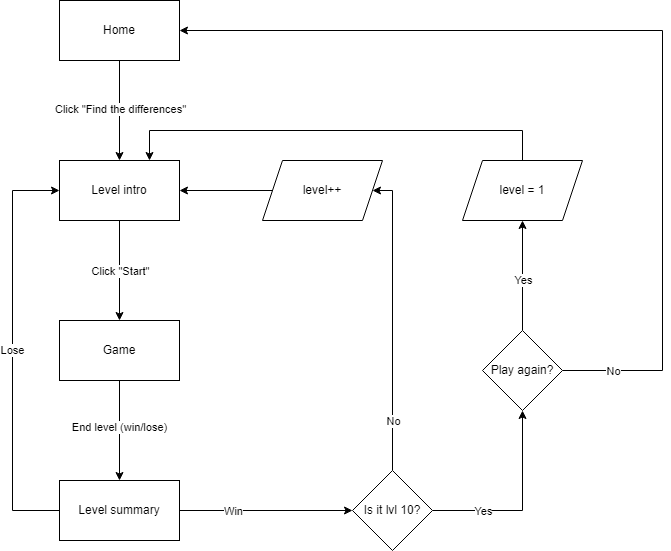

The diagram above was exported from draw.io. Its source (the exported page's mxGraphModel, read from the mxfile embedded in the PNG):
<mxGraphModel dx="2074" dy="1140" grid="1" gridSize="10" guides="1" tooltips="1" connect="1" arrows="1" fold="1" page="1" pageScale="1" pageWidth="827" pageHeight="1169" math="0" shadow="0">
  <root>
    <mxCell id="0" />
    <mxCell id="1" parent="0" />
    <mxCell id="nZnQbOZs1F1N1zhfuQGj-1" style="edgeStyle=orthogonalEdgeStyle;rounded=0;orthogonalLoop=1;jettySize=auto;html=1;" edge="1" parent="1" source="nZnQbOZs1F1N1zhfuQGj-3" target="nZnQbOZs1F1N1zhfuQGj-6">
      <mxGeometry relative="1" as="geometry" />
    </mxCell>
    <mxCell id="nZnQbOZs1F1N1zhfuQGj-2" value="Click &quot;Find the differences&quot;" style="edgeLabel;html=1;align=center;verticalAlign=middle;resizable=0;points=[];" connectable="0" vertex="1" parent="nZnQbOZs1F1N1zhfuQGj-1">
      <mxGeometry x="-0.0381" relative="1" as="geometry">
        <mxPoint as="offset" />
      </mxGeometry>
    </mxCell>
    <mxCell id="nZnQbOZs1F1N1zhfuQGj-3" value="Home" style="rounded=0;whiteSpace=wrap;html=1;" vertex="1" parent="1">
      <mxGeometry x="87" y="40" width="120" height="60" as="geometry" />
    </mxCell>
    <mxCell id="nZnQbOZs1F1N1zhfuQGj-4" style="edgeStyle=orthogonalEdgeStyle;rounded=0;orthogonalLoop=1;jettySize=auto;html=1;exitX=0.5;exitY=1;exitDx=0;exitDy=0;entryX=0.5;entryY=0;entryDx=0;entryDy=0;" edge="1" parent="1" source="nZnQbOZs1F1N1zhfuQGj-6" target="nZnQbOZs1F1N1zhfuQGj-9">
      <mxGeometry relative="1" as="geometry" />
    </mxCell>
    <mxCell id="nZnQbOZs1F1N1zhfuQGj-5" value="Click &quot;Start&quot;" style="edgeLabel;html=1;align=center;verticalAlign=middle;resizable=0;points=[];" connectable="0" vertex="1" parent="nZnQbOZs1F1N1zhfuQGj-4">
      <mxGeometry x="0.0029" relative="1" as="geometry">
        <mxPoint as="offset" />
      </mxGeometry>
    </mxCell>
    <mxCell id="nZnQbOZs1F1N1zhfuQGj-6" value="Level intro" style="rounded=0;whiteSpace=wrap;html=1;" vertex="1" parent="1">
      <mxGeometry x="87" y="200" width="120" height="60" as="geometry" />
    </mxCell>
    <mxCell id="nZnQbOZs1F1N1zhfuQGj-7" style="edgeStyle=orthogonalEdgeStyle;rounded=0;orthogonalLoop=1;jettySize=auto;html=1;entryX=0.5;entryY=0;entryDx=0;entryDy=0;" edge="1" parent="1" source="nZnQbOZs1F1N1zhfuQGj-9" target="nZnQbOZs1F1N1zhfuQGj-14">
      <mxGeometry relative="1" as="geometry" />
    </mxCell>
    <mxCell id="nZnQbOZs1F1N1zhfuQGj-8" value="End level (win/lose)" style="edgeLabel;html=1;align=center;verticalAlign=middle;resizable=0;points=[];" connectable="0" vertex="1" parent="nZnQbOZs1F1N1zhfuQGj-7">
      <mxGeometry x="-0.0771" y="-1" relative="1" as="geometry">
        <mxPoint as="offset" />
      </mxGeometry>
    </mxCell>
    <mxCell id="nZnQbOZs1F1N1zhfuQGj-9" value="Game" style="rounded=0;whiteSpace=wrap;html=1;" vertex="1" parent="1">
      <mxGeometry x="87" y="360" width="120" height="60" as="geometry" />
    </mxCell>
    <mxCell id="nZnQbOZs1F1N1zhfuQGj-10" style="edgeStyle=orthogonalEdgeStyle;rounded=0;orthogonalLoop=1;jettySize=auto;html=1;entryX=0;entryY=0.5;entryDx=0;entryDy=0;" edge="1" parent="1" source="nZnQbOZs1F1N1zhfuQGj-14" target="nZnQbOZs1F1N1zhfuQGj-6">
      <mxGeometry relative="1" as="geometry">
        <Array as="points">
          <mxPoint x="40" y="550" />
          <mxPoint x="40" y="230" />
        </Array>
      </mxGeometry>
    </mxCell>
    <mxCell id="nZnQbOZs1F1N1zhfuQGj-11" value="Lose" style="edgeLabel;html=1;align=center;verticalAlign=middle;resizable=0;points=[];" connectable="0" vertex="1" parent="nZnQbOZs1F1N1zhfuQGj-10">
      <mxGeometry x="0.005" y="1" relative="1" as="geometry">
        <mxPoint as="offset" />
      </mxGeometry>
    </mxCell>
    <mxCell id="nZnQbOZs1F1N1zhfuQGj-12" style="edgeStyle=orthogonalEdgeStyle;rounded=0;orthogonalLoop=1;jettySize=auto;html=1;exitX=1;exitY=0.5;exitDx=0;exitDy=0;" edge="1" parent="1" source="nZnQbOZs1F1N1zhfuQGj-14" target="nZnQbOZs1F1N1zhfuQGj-19">
      <mxGeometry relative="1" as="geometry" />
    </mxCell>
    <mxCell id="nZnQbOZs1F1N1zhfuQGj-13" value="Win" style="edgeLabel;html=1;align=center;verticalAlign=middle;resizable=0;points=[];" connectable="0" vertex="1" parent="nZnQbOZs1F1N1zhfuQGj-12">
      <mxGeometry x="-0.2039" y="-1" relative="1" as="geometry">
        <mxPoint x="-16" y="-1" as="offset" />
      </mxGeometry>
    </mxCell>
    <mxCell id="nZnQbOZs1F1N1zhfuQGj-14" value="Level summary" style="rounded=0;whiteSpace=wrap;html=1;" vertex="1" parent="1">
      <mxGeometry x="87" y="520" width="120" height="60" as="geometry" />
    </mxCell>
    <mxCell id="nZnQbOZs1F1N1zhfuQGj-15" style="edgeStyle=orthogonalEdgeStyle;rounded=0;orthogonalLoop=1;jettySize=auto;html=1;exitX=0.5;exitY=0;exitDx=0;exitDy=0;entryX=1;entryY=0.5;entryDx=0;entryDy=0;" edge="1" parent="1" source="nZnQbOZs1F1N1zhfuQGj-19" target="nZnQbOZs1F1N1zhfuQGj-21">
      <mxGeometry relative="1" as="geometry">
        <mxPoint x="280" y="230" as="targetPoint" />
        <Array as="points">
          <mxPoint x="420" y="230" />
        </Array>
      </mxGeometry>
    </mxCell>
    <mxCell id="nZnQbOZs1F1N1zhfuQGj-16" value="No" style="edgeLabel;html=1;align=center;verticalAlign=middle;resizable=0;points=[];" connectable="0" vertex="1" parent="nZnQbOZs1F1N1zhfuQGj-15">
      <mxGeometry x="0.2867" y="2" relative="1" as="geometry">
        <mxPoint x="2" y="143" as="offset" />
      </mxGeometry>
    </mxCell>
    <mxCell id="nZnQbOZs1F1N1zhfuQGj-17" style="edgeStyle=orthogonalEdgeStyle;rounded=0;orthogonalLoop=1;jettySize=auto;html=1;entryX=0.5;entryY=1;entryDx=0;entryDy=0;" edge="1" parent="1" source="nZnQbOZs1F1N1zhfuQGj-19" target="nZnQbOZs1F1N1zhfuQGj-26">
      <mxGeometry relative="1" as="geometry" />
    </mxCell>
    <mxCell id="nZnQbOZs1F1N1zhfuQGj-18" value="Yes" style="edgeLabel;html=1;align=center;verticalAlign=middle;resizable=0;points=[];" connectable="0" vertex="1" parent="nZnQbOZs1F1N1zhfuQGj-17">
      <mxGeometry x="-0.0214" relative="1" as="geometry">
        <mxPoint x="-40" y="3" as="offset" />
      </mxGeometry>
    </mxCell>
    <mxCell id="nZnQbOZs1F1N1zhfuQGj-19" value="Is it lvl 10?" style="rhombus;whiteSpace=wrap;html=1;" vertex="1" parent="1">
      <mxGeometry x="380" y="510" width="80" height="80" as="geometry" />
    </mxCell>
    <mxCell id="nZnQbOZs1F1N1zhfuQGj-20" style="edgeStyle=orthogonalEdgeStyle;rounded=0;orthogonalLoop=1;jettySize=auto;html=1;" edge="1" parent="1" source="nZnQbOZs1F1N1zhfuQGj-21" target="nZnQbOZs1F1N1zhfuQGj-6">
      <mxGeometry relative="1" as="geometry" />
    </mxCell>
    <mxCell id="nZnQbOZs1F1N1zhfuQGj-21" value="level++" style="shape=parallelogram;perimeter=parallelogramPerimeter;whiteSpace=wrap;html=1;fixedSize=1;" vertex="1" parent="1">
      <mxGeometry x="290" y="200" width="120" height="60" as="geometry" />
    </mxCell>
    <mxCell id="nZnQbOZs1F1N1zhfuQGj-22" style="edgeStyle=orthogonalEdgeStyle;rounded=0;orthogonalLoop=1;jettySize=auto;html=1;entryX=0.5;entryY=1;entryDx=0;entryDy=0;" edge="1" parent="1" source="nZnQbOZs1F1N1zhfuQGj-26" target="nZnQbOZs1F1N1zhfuQGj-28">
      <mxGeometry relative="1" as="geometry" />
    </mxCell>
    <mxCell id="nZnQbOZs1F1N1zhfuQGj-23" value="Yes" style="edgeLabel;html=1;align=center;verticalAlign=middle;resizable=0;points=[];" connectable="0" vertex="1" parent="nZnQbOZs1F1N1zhfuQGj-22">
      <mxGeometry x="-0.0079" relative="1" as="geometry">
        <mxPoint y="4" as="offset" />
      </mxGeometry>
    </mxCell>
    <mxCell id="nZnQbOZs1F1N1zhfuQGj-24" style="edgeStyle=orthogonalEdgeStyle;rounded=0;orthogonalLoop=1;jettySize=auto;html=1;entryX=1;entryY=0.5;entryDx=0;entryDy=0;" edge="1" parent="1" source="nZnQbOZs1F1N1zhfuQGj-26" target="nZnQbOZs1F1N1zhfuQGj-3">
      <mxGeometry relative="1" as="geometry">
        <Array as="points">
          <mxPoint x="690" y="410" />
          <mxPoint x="690" y="70" />
        </Array>
      </mxGeometry>
    </mxCell>
    <mxCell id="nZnQbOZs1F1N1zhfuQGj-25" value="No" style="edgeLabel;html=1;align=center;verticalAlign=middle;resizable=0;points=[];" connectable="0" vertex="1" parent="nZnQbOZs1F1N1zhfuQGj-24">
      <mxGeometry x="-0.442" y="-1" relative="1" as="geometry">
        <mxPoint x="-51" y="158" as="offset" />
      </mxGeometry>
    </mxCell>
    <mxCell id="nZnQbOZs1F1N1zhfuQGj-26" value="Play again?" style="rhombus;whiteSpace=wrap;html=1;" vertex="1" parent="1">
      <mxGeometry x="510" y="370" width="80" height="80" as="geometry" />
    </mxCell>
    <mxCell id="nZnQbOZs1F1N1zhfuQGj-27" style="edgeStyle=orthogonalEdgeStyle;rounded=0;orthogonalLoop=1;jettySize=auto;html=1;entryX=0.75;entryY=0;entryDx=0;entryDy=0;" edge="1" parent="1" source="nZnQbOZs1F1N1zhfuQGj-28" target="nZnQbOZs1F1N1zhfuQGj-6">
      <mxGeometry relative="1" as="geometry">
        <Array as="points">
          <mxPoint x="550" y="170" />
          <mxPoint x="177" y="170" />
        </Array>
      </mxGeometry>
    </mxCell>
    <mxCell id="nZnQbOZs1F1N1zhfuQGj-28" value="level = 1" style="shape=parallelogram;perimeter=parallelogramPerimeter;whiteSpace=wrap;html=1;fixedSize=1;" vertex="1" parent="1">
      <mxGeometry x="490" y="200" width="120" height="60" as="geometry" />
    </mxCell>
  </root>
</mxGraphModel>